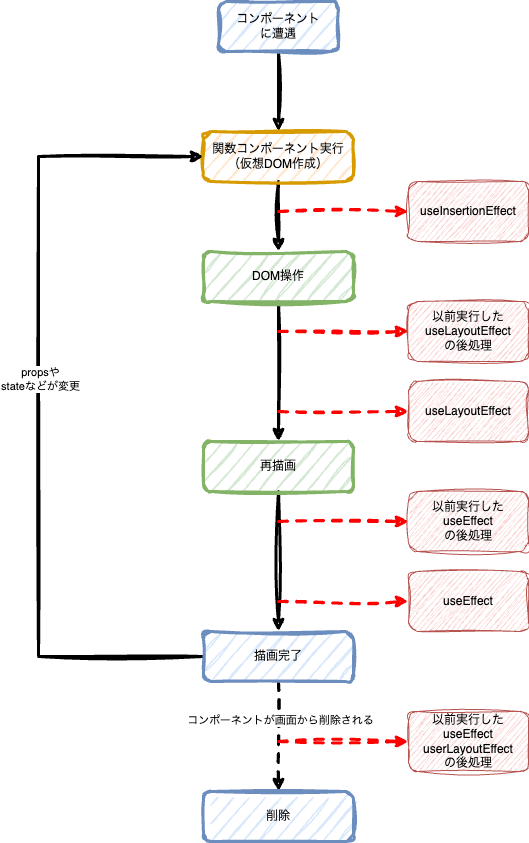

The diagram above was exported from draw.io. Its source (the exported page's mxGraphModel, read from the mxfile embedded in the PNG):
<mxGraphModel dx="1114" dy="769" grid="1" gridSize="10" guides="1" tooltips="1" connect="1" arrows="1" fold="1" page="1" pageScale="1" pageWidth="827" pageHeight="1169" math="0" shadow="0">
  <root>
    <mxCell id="0" />
    <mxCell id="1" parent="0" />
    <mxCell id="1RjSb4VGuvQ4sC8IKOBp-3" style="edgeStyle=orthogonalEdgeStyle;rounded=0;orthogonalLoop=1;jettySize=auto;html=1;exitX=0.5;exitY=1;exitDx=0;exitDy=0;strokeWidth=3;sketch=1;curveFitting=1;jiggle=2;" edge="1" parent="1" source="1RjSb4VGuvQ4sC8IKOBp-1" target="1RjSb4VGuvQ4sC8IKOBp-2">
      <mxGeometry relative="1" as="geometry" />
    </mxCell>
    <mxCell id="1RjSb4VGuvQ4sC8IKOBp-1" value="コンポーネント&lt;div&gt;に遭遇&lt;/div&gt;" style="rounded=1;whiteSpace=wrap;html=1;fillColor=#dae8fc;strokeColor=#6c8ebf;strokeWidth=3;sketch=1;curveFitting=1;jiggle=2;" vertex="1" parent="1">
      <mxGeometry x="260" y="150" width="120" height="50" as="geometry" />
    </mxCell>
    <mxCell id="1RjSb4VGuvQ4sC8IKOBp-4" style="edgeStyle=orthogonalEdgeStyle;rounded=0;orthogonalLoop=1;jettySize=auto;html=1;exitX=0.5;exitY=1;exitDx=0;exitDy=0;entryX=0.5;entryY=0;entryDx=0;entryDy=0;strokeWidth=3;sketch=1;curveFitting=1;jiggle=2;" edge="1" parent="1" source="1RjSb4VGuvQ4sC8IKOBp-2" target="1RjSb4VGuvQ4sC8IKOBp-5">
      <mxGeometry relative="1" as="geometry">
        <mxPoint x="320" y="400" as="targetPoint" />
      </mxGeometry>
    </mxCell>
    <mxCell id="1RjSb4VGuvQ4sC8IKOBp-2" value="関数コンポーネント実行&lt;div&gt;（仮想DOM作成）&lt;/div&gt;" style="rounded=1;whiteSpace=wrap;html=1;fillColor=#ffe6cc;strokeColor=#d79b00;strokeWidth=3;sketch=1;curveFitting=1;jiggle=2;" vertex="1" parent="1">
      <mxGeometry x="245" y="280" width="150" height="50" as="geometry" />
    </mxCell>
    <mxCell id="1RjSb4VGuvQ4sC8IKOBp-13" style="edgeStyle=orthogonalEdgeStyle;rounded=0;orthogonalLoop=1;jettySize=auto;html=1;exitX=0.5;exitY=1;exitDx=0;exitDy=0;entryX=0.5;entryY=0;entryDx=0;entryDy=0;strokeWidth=3;sketch=1;curveFitting=1;jiggle=2;" edge="1" parent="1" source="1RjSb4VGuvQ4sC8IKOBp-5" target="1RjSb4VGuvQ4sC8IKOBp-9">
      <mxGeometry relative="1" as="geometry" />
    </mxCell>
    <mxCell id="1RjSb4VGuvQ4sC8IKOBp-5" value="DOM操作" style="rounded=1;whiteSpace=wrap;html=1;fillColor=#d5e8d4;strokeColor=#82b366;strokeWidth=3;sketch=1;curveFitting=1;jiggle=2;" vertex="1" parent="1">
      <mxGeometry x="245" y="400" width="150" height="50" as="geometry" />
    </mxCell>
    <mxCell id="1RjSb4VGuvQ4sC8IKOBp-6" value="useInsertionEffect" style="rounded=1;whiteSpace=wrap;html=1;fillColor=#f8cecc;strokeColor=#b85450;sketch=1;curveFitting=1;jiggle=2;" vertex="1" parent="1">
      <mxGeometry x="450" y="330" width="120" height="60" as="geometry" />
    </mxCell>
    <mxCell id="1RjSb4VGuvQ4sC8IKOBp-7" value="" style="endArrow=classic;html=1;rounded=0;entryX=0;entryY=0.5;entryDx=0;entryDy=0;dashed=1;strokeColor=#FF0000;strokeWidth=3;sketch=1;curveFitting=1;jiggle=2;" edge="1" parent="1" target="1RjSb4VGuvQ4sC8IKOBp-6">
      <mxGeometry width="50" height="50" relative="1" as="geometry">
        <mxPoint x="320" y="360" as="sourcePoint" />
        <mxPoint x="440" y="490" as="targetPoint" />
      </mxGeometry>
    </mxCell>
    <mxCell id="1RjSb4VGuvQ4sC8IKOBp-18" style="edgeStyle=orthogonalEdgeStyle;rounded=0;orthogonalLoop=1;jettySize=auto;html=1;exitX=0.5;exitY=1;exitDx=0;exitDy=0;strokeWidth=3;sketch=1;curveFitting=1;jiggle=2;" edge="1" parent="1" source="1RjSb4VGuvQ4sC8IKOBp-9" target="1RjSb4VGuvQ4sC8IKOBp-10">
      <mxGeometry relative="1" as="geometry" />
    </mxCell>
    <mxCell id="1RjSb4VGuvQ4sC8IKOBp-9" value="再描画" style="rounded=1;whiteSpace=wrap;html=1;fillColor=#d5e8d4;strokeColor=#82b366;strokeWidth=3;sketch=1;curveFitting=1;jiggle=2;" vertex="1" parent="1">
      <mxGeometry x="245" y="590" width="150" height="50" as="geometry" />
    </mxCell>
    <mxCell id="1RjSb4VGuvQ4sC8IKOBp-23" style="edgeStyle=orthogonalEdgeStyle;rounded=0;orthogonalLoop=1;jettySize=auto;html=1;exitX=0;exitY=0.5;exitDx=0;exitDy=0;entryX=0;entryY=0.5;entryDx=0;entryDy=0;strokeWidth=3;sketch=1;curveFitting=1;jiggle=2;" edge="1" parent="1" source="1RjSb4VGuvQ4sC8IKOBp-10" target="1RjSb4VGuvQ4sC8IKOBp-2">
      <mxGeometry relative="1" as="geometry">
        <Array as="points">
          <mxPoint x="80" y="805" />
          <mxPoint x="80" y="305" />
        </Array>
      </mxGeometry>
    </mxCell>
    <mxCell id="1RjSb4VGuvQ4sC8IKOBp-29" value="propsや&lt;br&gt;stateなどが変更" style="edgeLabel;html=1;align=center;verticalAlign=middle;resizable=0;points=[];" vertex="1" connectable="0" parent="1RjSb4VGuvQ4sC8IKOBp-23">
      <mxGeometry x="0.0675" y="-1" relative="1" as="geometry">
        <mxPoint as="offset" />
      </mxGeometry>
    </mxCell>
    <mxCell id="1RjSb4VGuvQ4sC8IKOBp-27" style="edgeStyle=orthogonalEdgeStyle;rounded=0;orthogonalLoop=1;jettySize=auto;html=1;exitX=0.5;exitY=1;exitDx=0;exitDy=0;dashed=1;strokeWidth=3;sketch=1;curveFitting=1;jiggle=2;" edge="1" parent="1" source="1RjSb4VGuvQ4sC8IKOBp-10" target="1RjSb4VGuvQ4sC8IKOBp-24">
      <mxGeometry relative="1" as="geometry" />
    </mxCell>
    <mxCell id="1RjSb4VGuvQ4sC8IKOBp-28" value="コンポーネントが画面から削除される" style="edgeLabel;html=1;align=center;verticalAlign=middle;resizable=0;points=[];" vertex="1" connectable="0" parent="1RjSb4VGuvQ4sC8IKOBp-27">
      <mxGeometry x="-0.3091" y="1" relative="1" as="geometry">
        <mxPoint as="offset" />
      </mxGeometry>
    </mxCell>
    <mxCell id="1RjSb4VGuvQ4sC8IKOBp-10" value="描画完了" style="rounded=1;whiteSpace=wrap;html=1;fillColor=#dae8fc;strokeColor=#6c8ebf;strokeWidth=3;sketch=1;curveFitting=1;jiggle=2;" vertex="1" parent="1">
      <mxGeometry x="245" y="780" width="150" height="50" as="geometry" />
    </mxCell>
    <mxCell id="1RjSb4VGuvQ4sC8IKOBp-14" value="&lt;div&gt;以前実行した&lt;/div&gt;useLayoutEffect&lt;div&gt;の後処理&lt;/div&gt;" style="rounded=1;whiteSpace=wrap;html=1;fillColor=#f8cecc;strokeColor=#b85450;sketch=1;curveFitting=1;jiggle=2;" vertex="1" parent="1">
      <mxGeometry x="450" y="450" width="120" height="60" as="geometry" />
    </mxCell>
    <mxCell id="1RjSb4VGuvQ4sC8IKOBp-15" value="" style="endArrow=classic;html=1;rounded=0;entryX=0;entryY=0.5;entryDx=0;entryDy=0;dashed=1;strokeColor=#FF0000;strokeWidth=3;sketch=1;curveFitting=1;jiggle=2;" edge="1" parent="1" target="1RjSb4VGuvQ4sC8IKOBp-14">
      <mxGeometry width="50" height="50" relative="1" as="geometry">
        <mxPoint x="320" y="480" as="sourcePoint" />
        <mxPoint x="440" y="610" as="targetPoint" />
      </mxGeometry>
    </mxCell>
    <mxCell id="1RjSb4VGuvQ4sC8IKOBp-16" value="useLayoutEffect" style="rounded=1;whiteSpace=wrap;html=1;fillColor=#f8cecc;strokeColor=#b85450;sketch=1;curveFitting=1;jiggle=2;" vertex="1" parent="1">
      <mxGeometry x="450" y="530" width="120" height="60" as="geometry" />
    </mxCell>
    <mxCell id="1RjSb4VGuvQ4sC8IKOBp-17" value="" style="endArrow=classic;html=1;rounded=0;entryX=0;entryY=0.5;entryDx=0;entryDy=0;dashed=1;strokeColor=#FF0000;strokeWidth=3;sketch=1;curveFitting=1;jiggle=2;" edge="1" parent="1" target="1RjSb4VGuvQ4sC8IKOBp-16">
      <mxGeometry width="50" height="50" relative="1" as="geometry">
        <mxPoint x="320" y="560" as="sourcePoint" />
        <mxPoint x="440" y="690" as="targetPoint" />
      </mxGeometry>
    </mxCell>
    <mxCell id="1RjSb4VGuvQ4sC8IKOBp-19" value="&lt;div&gt;以前実行した&lt;/div&gt;useEffect&lt;div&gt;の後処理&lt;/div&gt;" style="rounded=1;whiteSpace=wrap;html=1;fillColor=#f8cecc;strokeColor=#b85450;sketch=1;curveFitting=1;jiggle=2;" vertex="1" parent="1">
      <mxGeometry x="450" y="640" width="120" height="60" as="geometry" />
    </mxCell>
    <mxCell id="1RjSb4VGuvQ4sC8IKOBp-20" value="" style="endArrow=classic;html=1;rounded=0;entryX=0;entryY=0.5;entryDx=0;entryDy=0;dashed=1;strokeColor=#FF0000;strokeWidth=3;sketch=1;curveFitting=1;jiggle=2;" edge="1" parent="1" target="1RjSb4VGuvQ4sC8IKOBp-19">
      <mxGeometry width="50" height="50" relative="1" as="geometry">
        <mxPoint x="320" y="670" as="sourcePoint" />
        <mxPoint x="440" y="800" as="targetPoint" />
      </mxGeometry>
    </mxCell>
    <mxCell id="1RjSb4VGuvQ4sC8IKOBp-21" value="useEffect" style="rounded=1;whiteSpace=wrap;html=1;fillColor=#f8cecc;strokeColor=#b85450;sketch=1;curveFitting=1;jiggle=2;" vertex="1" parent="1">
      <mxGeometry x="450" y="720" width="120" height="60" as="geometry" />
    </mxCell>
    <mxCell id="1RjSb4VGuvQ4sC8IKOBp-22" value="" style="endArrow=classic;html=1;rounded=0;entryX=0;entryY=0.5;entryDx=0;entryDy=0;dashed=1;strokeColor=#FF0000;strokeWidth=3;sketch=1;curveFitting=1;jiggle=2;" edge="1" parent="1" target="1RjSb4VGuvQ4sC8IKOBp-21">
      <mxGeometry width="50" height="50" relative="1" as="geometry">
        <mxPoint x="320" y="750" as="sourcePoint" />
        <mxPoint x="440" y="880" as="targetPoint" />
      </mxGeometry>
    </mxCell>
    <mxCell id="1RjSb4VGuvQ4sC8IKOBp-24" value="削除" style="rounded=1;whiteSpace=wrap;html=1;fillColor=#dae8fc;strokeColor=#6c8ebf;strokeWidth=3;sketch=1;curveFitting=1;jiggle=2;" vertex="1" parent="1">
      <mxGeometry x="245" y="940" width="150" height="50" as="geometry" />
    </mxCell>
    <mxCell id="1RjSb4VGuvQ4sC8IKOBp-25" value="&lt;div&gt;以前実行した&lt;/div&gt;useEffect&lt;div&gt;userLayoutEffect&lt;br&gt;&lt;div&gt;&lt;div&gt;の後処理&lt;/div&gt;&lt;/div&gt;&lt;/div&gt;" style="rounded=1;whiteSpace=wrap;html=1;fillColor=#f8cecc;strokeColor=#b85450;sketch=1;curveFitting=1;jiggle=2;" vertex="1" parent="1">
      <mxGeometry x="450" y="860" width="120" height="60" as="geometry" />
    </mxCell>
    <mxCell id="1RjSb4VGuvQ4sC8IKOBp-26" value="" style="endArrow=classic;html=1;rounded=0;entryX=0;entryY=0.5;entryDx=0;entryDy=0;dashed=1;strokeColor=#FF0000;strokeWidth=3;sketch=1;curveFitting=1;jiggle=2;" edge="1" parent="1" target="1RjSb4VGuvQ4sC8IKOBp-25">
      <mxGeometry width="50" height="50" relative="1" as="geometry">
        <mxPoint x="320" y="890" as="sourcePoint" />
        <mxPoint x="440" y="1020" as="targetPoint" />
      </mxGeometry>
    </mxCell>
  </root>
</mxGraphModel>